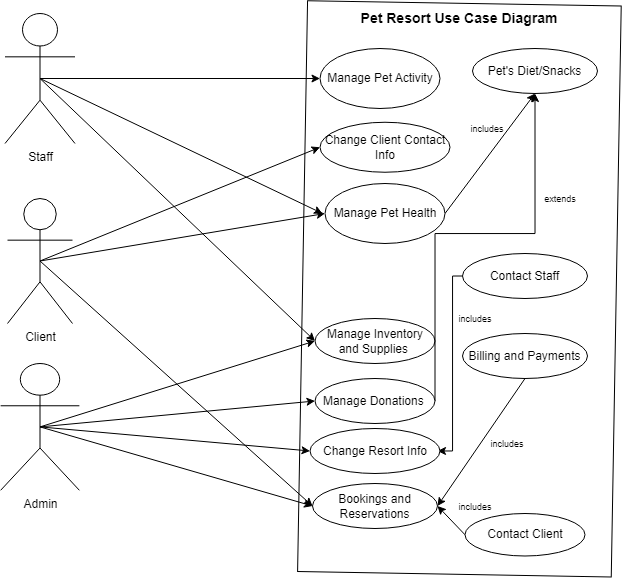

The diagram above was exported from draw.io. Its source (the exported page's mxGraphModel, read from the mxfile embedded in the PNG):
<mxGraphModel dx="1235" dy="655" grid="1" gridSize="10" guides="1" tooltips="1" connect="1" arrows="1" fold="1" page="1" pageScale="1" pageWidth="850" pageHeight="1100" math="0" shadow="0">
  <root>
    <mxCell id="0" />
    <mxCell id="1" parent="0" />
    <mxCell id="I2iRH91BtgJDPQG2rTkU-1" value="" style="rounded=0;whiteSpace=wrap;html=1;rotation=-89;" parent="1" vertex="1">
      <mxGeometry x="241.4" y="248.48" width="571.02" height="313.71" as="geometry" />
    </mxCell>
    <mxCell id="SmzoyjuMC9pFO-aFdBvL-2" value="&lt;font style=&quot;font-size: 14px;&quot;&gt;&lt;b&gt;Pet Resort Use Case Diagram&lt;/b&gt;&lt;/font&gt;" style="text;html=1;align=center;verticalAlign=middle;whiteSpace=wrap;rounded=0;" parent="1" vertex="1">
      <mxGeometry x="406.90999999999997" y="120" width="240" height="30" as="geometry" />
    </mxCell>
    <mxCell id="0tV6Aruj8Ywt0CKnEQSz-6" style="edgeStyle=none;rounded=0;orthogonalLoop=1;jettySize=auto;html=1;exitX=0.5;exitY=0.5;exitDx=0;exitDy=0;exitPerimeter=0;entryX=0;entryY=0.5;entryDx=0;entryDy=0;" edge="1" parent="1" source="SmzoyjuMC9pFO-aFdBvL-3" target="BBWDYI_uJNOZiiK7DFL_-8">
      <mxGeometry relative="1" as="geometry" />
    </mxCell>
    <mxCell id="0tV6Aruj8Ywt0CKnEQSz-11" style="edgeStyle=none;rounded=0;orthogonalLoop=1;jettySize=auto;html=1;exitX=0.5;exitY=0.5;exitDx=0;exitDy=0;exitPerimeter=0;" edge="1" parent="1" source="SmzoyjuMC9pFO-aFdBvL-3">
      <mxGeometry relative="1" as="geometry">
        <mxPoint x="390" y="330" as="targetPoint" />
      </mxGeometry>
    </mxCell>
    <mxCell id="0tV6Aruj8Ywt0CKnEQSz-12" style="edgeStyle=none;rounded=0;orthogonalLoop=1;jettySize=auto;html=1;exitX=0.5;exitY=0.5;exitDx=0;exitDy=0;exitPerimeter=0;entryX=0;entryY=0.5;entryDx=0;entryDy=0;" edge="1" parent="1" source="SmzoyjuMC9pFO-aFdBvL-3" target="BBWDYI_uJNOZiiK7DFL_-2">
      <mxGeometry relative="1" as="geometry" />
    </mxCell>
    <mxCell id="SmzoyjuMC9pFO-aFdBvL-3" value="Staff" style="shape=umlActor;verticalLabelPosition=bottom;verticalAlign=top;html=1;outlineConnect=0;" parent="1" vertex="1">
      <mxGeometry x="72.5" y="130" width="70" height="130" as="geometry" />
    </mxCell>
    <mxCell id="0tV6Aruj8Ywt0CKnEQSz-2" style="edgeStyle=none;rounded=0;orthogonalLoop=1;jettySize=auto;html=1;exitX=0.5;exitY=0.5;exitDx=0;exitDy=0;exitPerimeter=0;entryX=0;entryY=0.5;entryDx=0;entryDy=0;" edge="1" parent="1" source="SmzoyjuMC9pFO-aFdBvL-5" target="BBWDYI_uJNOZiiK7DFL_-8">
      <mxGeometry relative="1" as="geometry" />
    </mxCell>
    <mxCell id="0tV6Aruj8Ywt0CKnEQSz-3" style="edgeStyle=none;rounded=0;orthogonalLoop=1;jettySize=auto;html=1;exitX=0.5;exitY=0.5;exitDx=0;exitDy=0;exitPerimeter=0;entryX=0;entryY=0.5;entryDx=0;entryDy=0;" edge="1" parent="1" source="SmzoyjuMC9pFO-aFdBvL-5" target="BBWDYI_uJNOZiiK7DFL_-10">
      <mxGeometry relative="1" as="geometry" />
    </mxCell>
    <mxCell id="0tV6Aruj8Ywt0CKnEQSz-4" style="edgeStyle=none;rounded=0;orthogonalLoop=1;jettySize=auto;html=1;exitX=0.5;exitY=0.5;exitDx=0;exitDy=0;exitPerimeter=0;entryX=0;entryY=0.5;entryDx=0;entryDy=0;" edge="1" parent="1" source="SmzoyjuMC9pFO-aFdBvL-5" target="BBWDYI_uJNOZiiK7DFL_-4">
      <mxGeometry relative="1" as="geometry" />
    </mxCell>
    <mxCell id="0tV6Aruj8Ywt0CKnEQSz-5" style="edgeStyle=none;rounded=0;orthogonalLoop=1;jettySize=auto;html=1;exitX=0.5;exitY=0.5;exitDx=0;exitDy=0;exitPerimeter=0;entryX=0;entryY=0.5;entryDx=0;entryDy=0;" edge="1" parent="1" source="SmzoyjuMC9pFO-aFdBvL-5" target="SmzoyjuMC9pFO-aFdBvL-16">
      <mxGeometry relative="1" as="geometry" />
    </mxCell>
    <mxCell id="SmzoyjuMC9pFO-aFdBvL-5" value="Admin" style="shape=umlActor;verticalLabelPosition=bottom;verticalAlign=top;html=1;outlineConnect=0;" parent="1" vertex="1">
      <mxGeometry x="68.13" y="480" width="78.75" height="126.8" as="geometry" />
    </mxCell>
    <mxCell id="0tV6Aruj8Ywt0CKnEQSz-7" style="edgeStyle=none;rounded=0;orthogonalLoop=1;jettySize=auto;html=1;exitX=0.5;exitY=0.5;exitDx=0;exitDy=0;exitPerimeter=0;entryX=0;entryY=0.5;entryDx=0;entryDy=0;" edge="1" parent="1" source="SmzoyjuMC9pFO-aFdBvL-6" target="SmzoyjuMC9pFO-aFdBvL-16">
      <mxGeometry relative="1" as="geometry" />
    </mxCell>
    <mxCell id="0tV6Aruj8Ywt0CKnEQSz-9" style="edgeStyle=none;rounded=0;orthogonalLoop=1;jettySize=auto;html=1;exitX=0.5;exitY=0.5;exitDx=0;exitDy=0;exitPerimeter=0;entryX=0;entryY=0.5;entryDx=0;entryDy=0;fillColor=#FF2B0A;" edge="1" parent="1" source="SmzoyjuMC9pFO-aFdBvL-6" target="BBWDYI_uJNOZiiK7DFL_-3">
      <mxGeometry relative="1" as="geometry" />
    </mxCell>
    <mxCell id="0tV6Aruj8Ywt0CKnEQSz-10" style="edgeStyle=none;rounded=0;orthogonalLoop=1;jettySize=auto;html=1;exitX=0.5;exitY=0.5;exitDx=0;exitDy=0;exitPerimeter=0;entryX=0;entryY=0.5;entryDx=0;entryDy=0;" edge="1" parent="1" source="SmzoyjuMC9pFO-aFdBvL-6" target="BBWDYI_uJNOZiiK7DFL_-1">
      <mxGeometry relative="1" as="geometry" />
    </mxCell>
    <mxCell id="SmzoyjuMC9pFO-aFdBvL-6" value="Client" style="shape=umlActor;verticalLabelPosition=bottom;verticalAlign=top;html=1;outlineConnect=0;" parent="1" vertex="1">
      <mxGeometry x="75" y="315" width="65" height="125" as="geometry" />
    </mxCell>
    <mxCell id="0tV6Aruj8Ywt0CKnEQSz-16" style="edgeStyle=none;rounded=0;orthogonalLoop=1;jettySize=auto;html=1;exitX=0.5;exitY=1;exitDx=0;exitDy=0;entryX=1;entryY=0.5;entryDx=0;entryDy=0;" edge="1" parent="1" source="SmzoyjuMC9pFO-aFdBvL-12" target="SmzoyjuMC9pFO-aFdBvL-16">
      <mxGeometry relative="1" as="geometry" />
    </mxCell>
    <mxCell id="SmzoyjuMC9pFO-aFdBvL-12" value="Billing and Payments" style="ellipse;whiteSpace=wrap;html=1;" parent="1" vertex="1">
      <mxGeometry x="530" y="449.9999999999999" width="125" height="45" as="geometry" />
    </mxCell>
    <mxCell id="SmzoyjuMC9pFO-aFdBvL-13" value="Pet's Diet/Snacks" style="ellipse;whiteSpace=wrap;html=1;" parent="1" vertex="1">
      <mxGeometry x="540" y="165" width="125" height="45" as="geometry" />
    </mxCell>
    <mxCell id="0tV6Aruj8Ywt0CKnEQSz-22" style="edgeStyle=orthogonalEdgeStyle;rounded=0;orthogonalLoop=1;jettySize=auto;html=1;exitX=0;exitY=0.5;exitDx=0;exitDy=0;entryX=1;entryY=0.5;entryDx=0;entryDy=0;" edge="1" parent="1" source="SmzoyjuMC9pFO-aFdBvL-14">
      <mxGeometry relative="1" as="geometry">
        <mxPoint x="515" y="392.5" as="sourcePoint" />
        <mxPoint x="505" y="567.5" as="targetPoint" />
        <Array as="points">
          <mxPoint x="520" y="393" />
          <mxPoint x="520" y="568" />
        </Array>
      </mxGeometry>
    </mxCell>
    <mxCell id="SmzoyjuMC9pFO-aFdBvL-14" value="Contact Staff" style="ellipse;whiteSpace=wrap;html=1;" parent="1" vertex="1">
      <mxGeometry x="530" y="370" width="125" height="45" as="geometry" />
    </mxCell>
    <mxCell id="0tV6Aruj8Ywt0CKnEQSz-13" style="edgeStyle=none;rounded=0;orthogonalLoop=1;jettySize=auto;html=1;exitX=0;exitY=0.5;exitDx=0;exitDy=0;entryX=1;entryY=0.5;entryDx=0;entryDy=0;" edge="1" parent="1" source="SmzoyjuMC9pFO-aFdBvL-15" target="SmzoyjuMC9pFO-aFdBvL-16">
      <mxGeometry relative="1" as="geometry" />
    </mxCell>
    <mxCell id="SmzoyjuMC9pFO-aFdBvL-15" value="Contact Client" style="ellipse;whiteSpace=wrap;html=1;" parent="1" vertex="1">
      <mxGeometry x="532.5" y="630" width="120" height="42.5" as="geometry" />
    </mxCell>
    <mxCell id="SmzoyjuMC9pFO-aFdBvL-16" value="Bookings and Reservations" style="ellipse;whiteSpace=wrap;html=1;" parent="1" vertex="1">
      <mxGeometry x="380" y="600" width="125" height="45" as="geometry" />
    </mxCell>
    <mxCell id="0tV6Aruj8Ywt0CKnEQSz-15" style="edgeStyle=none;rounded=0;orthogonalLoop=1;jettySize=auto;html=1;exitX=1;exitY=0.5;exitDx=0;exitDy=0;entryX=0.5;entryY=1;entryDx=0;entryDy=0;" edge="1" parent="1" source="BBWDYI_uJNOZiiK7DFL_-1" target="SmzoyjuMC9pFO-aFdBvL-13">
      <mxGeometry relative="1" as="geometry" />
    </mxCell>
    <mxCell id="BBWDYI_uJNOZiiK7DFL_-1" value="Manage Pet Health" style="ellipse;whiteSpace=wrap;html=1;" parent="1" vertex="1">
      <mxGeometry x="392.5" y="300" width="120" height="60" as="geometry" />
    </mxCell>
    <mxCell id="BBWDYI_uJNOZiiK7DFL_-2" value="Manage Pet Activity" style="ellipse;whiteSpace=wrap;html=1;" parent="1" vertex="1">
      <mxGeometry x="387.5" y="165" width="120" height="60" as="geometry" />
    </mxCell>
    <mxCell id="BBWDYI_uJNOZiiK7DFL_-3" value="Change Client Contact Info" style="ellipse;whiteSpace=wrap;html=1;" parent="1" vertex="1">
      <mxGeometry x="387.5" y="238.75" width="130" height="50" as="geometry" />
    </mxCell>
    <mxCell id="BBWDYI_uJNOZiiK7DFL_-4" value="Change Resort Info" style="ellipse;whiteSpace=wrap;html=1;" parent="1" vertex="1">
      <mxGeometry x="377.5" y="545" width="130" height="45" as="geometry" />
    </mxCell>
    <mxCell id="BBWDYI_uJNOZiiK7DFL_-8" value="Manage Inventory and Supplies&amp;nbsp;" style="ellipse;whiteSpace=wrap;html=1;" parent="1" vertex="1">
      <mxGeometry x="382.5" y="435" width="120" height="45" as="geometry" />
    </mxCell>
    <mxCell id="0tV6Aruj8Ywt0CKnEQSz-24" style="edgeStyle=orthogonalEdgeStyle;rounded=0;orthogonalLoop=1;jettySize=auto;html=1;exitX=1;exitY=0.5;exitDx=0;exitDy=0;entryX=0.5;entryY=1;entryDx=0;entryDy=0;" edge="1" parent="1" source="BBWDYI_uJNOZiiK7DFL_-10" target="SmzoyjuMC9pFO-aFdBvL-13">
      <mxGeometry relative="1" as="geometry">
        <Array as="points">
          <mxPoint x="503" y="350" />
          <mxPoint x="603" y="350" />
        </Array>
      </mxGeometry>
    </mxCell>
    <mxCell id="BBWDYI_uJNOZiiK7DFL_-10" value="Manage Donations&amp;nbsp;" style="ellipse;whiteSpace=wrap;html=1;" parent="1" vertex="1">
      <mxGeometry x="382.5" y="495" width="120" height="45" as="geometry" />
    </mxCell>
    <mxCell id="0tV6Aruj8Ywt0CKnEQSz-19" value="&lt;font style=&quot;font-size: 9px;&quot;&gt;includes&lt;/font&gt;" style="text;html=1;align=center;verticalAlign=middle;whiteSpace=wrap;rounded=0;" vertex="1" parent="1">
      <mxGeometry x="550" y="545" width="50" height="30" as="geometry" />
    </mxCell>
    <mxCell id="0tV6Aruj8Ywt0CKnEQSz-20" value="&lt;font style=&quot;font-size: 9px;&quot;&gt;includes&lt;/font&gt;" style="text;html=1;align=center;verticalAlign=middle;whiteSpace=wrap;rounded=0;" vertex="1" parent="1">
      <mxGeometry x="517.5" y="607.5" width="50" height="30" as="geometry" />
    </mxCell>
    <mxCell id="0tV6Aruj8Ywt0CKnEQSz-21" value="&lt;font style=&quot;font-size: 9px;&quot;&gt;includes&lt;/font&gt;" style="text;html=1;align=center;verticalAlign=middle;whiteSpace=wrap;rounded=0;" vertex="1" parent="1">
      <mxGeometry x="530" y="230" width="50" height="30" as="geometry" />
    </mxCell>
    <mxCell id="0tV6Aruj8Ywt0CKnEQSz-23" value="&lt;font style=&quot;font-size: 9px;&quot;&gt;includes&lt;/font&gt;" style="text;html=1;align=center;verticalAlign=middle;whiteSpace=wrap;rounded=0;" vertex="1" parent="1">
      <mxGeometry x="517.5" y="420" width="50" height="30" as="geometry" />
    </mxCell>
    <mxCell id="0tV6Aruj8Ywt0CKnEQSz-25" value="&lt;font style=&quot;font-size: 9px;&quot;&gt;extends&lt;/font&gt;" style="text;html=1;align=center;verticalAlign=middle;whiteSpace=wrap;rounded=0;" vertex="1" parent="1">
      <mxGeometry x="602.5" y="300" width="50" height="30" as="geometry" />
    </mxCell>
  </root>
</mxGraphModel>